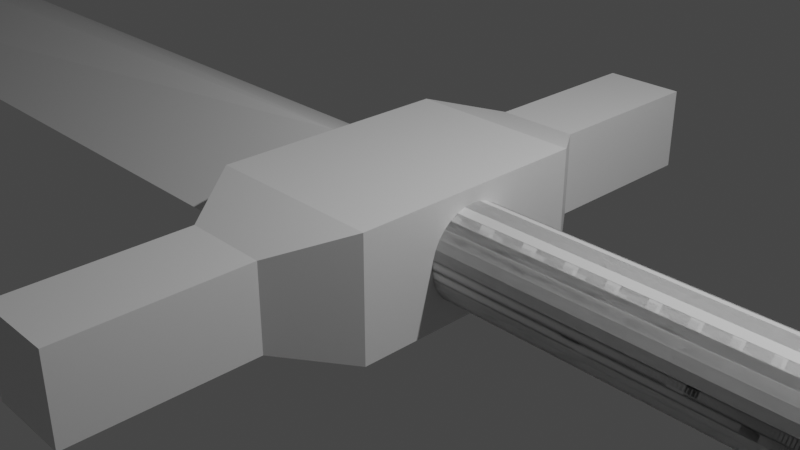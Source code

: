 # Source: sword.blend  (saved by Blender 2.82.7; exported with 4.5.12 LTS)
import bpy
from mathutils import Matrix  # noqa: F401  (used for matrix-valued properties, if any)

bpy.ops.wm.read_factory_settings(use_empty=True)
scene = bpy.context.scene
scene.name = 'Scene'

# ---- collections
col_collection = bpy.data.collections.new('Collection'); scene.collection.children.link(col_collection)

# ---- materials (node trees are filled in below, after node groups)
mat_material = bpy.data.materials.new('Material')
mat_material.alpha_threshold = 0.0
mat_material.use_transparent_shadow = False
mat_material.line_color = (0.0, 0.0, 0.0, 1.0)

# ---- material node trees
mat_material.use_nodes = True; mat_material.node_tree.nodes.clear()
_N = mat_material.node_tree.nodes; _L = mat_material.node_tree.links
n0 = _N.new('ShaderNodeOutputMaterial'); n0.name = 'Material Output'; n0.location = (300, 300)
n1 = _N.new('ShaderNodeBsdfPrincipled'); n1.name = 'Principled BSDF'; n1.location = (10, 300)
n1.distribution = 'GGX'
n1.subsurface_method = 'BURLEY'
n1.inputs[2].default_value = 0.4
n1.inputs[3].default_value = 1.45
n1.inputs[27].default_value = (0.0, 0.0, 0.0, 1.0)
n1.inputs[28].default_value = 1.0
_L.new(n1.outputs[0], n0.inputs[0])
n0.is_active_output = True

# ---- world
world_world = bpy.data.worlds.new('World'); scene.world = world_world
world_world.use_nodes = True; world_world.node_tree.nodes.clear()
_N = world_world.node_tree.nodes; _L = world_world.node_tree.links
n0 = _N.new('ShaderNodeOutputWorld'); n0.name = 'World Output'; n0.location = (300, 300)
n1 = _N.new('ShaderNodeBackground'); n1.name = 'Background'; n1.location = (10, 300)
n1.inputs[0].default_value = (0.05088, 0.05088, 0.05088, 1.0)
_L.new(n1.outputs[0], n0.inputs[0])
n0.is_active_output = True
world_world.color = (0.05088, 0.05088, 0.05088)
world_world.use_sun_shadow = False
world_world.sun_shadow_jitter_overblur = 0.0

# ---- cameras
cam_camera = bpy.data.cameras.new('Camera')
cam_camera.clip_end = 100.0
cam_camera.ortho_scale = 7.314

# ---- lights
light_light = bpy.data.lights.new('Light', 'POINT')
light_light.transmission_factor = 0.0
light_light.energy = 1000.0
light_light.shadow_soft_size = 0.1
light_light.shadow_maximum_resolution = 0.006
light_light.use_absolute_resolution = True

# ---- meshes
me_cube = bpy.data.meshes.new('Cube')
me_cube.from_pydata([(1.0, 1.361, 0.6815), (1.0, 1.361, -0.6815), (-1.0, 1.361, 0.6815), (-1.0, 1.361, -0.6815), (0.4704, 2.103, 0.4767), (0.4704, 2.103, -0.4767), (-0.4704, 2.103, 0.4767), (-0.4704, 2.103, -0.4767), (0.4704, 4.105, 0.4767), (0.4704, 4.105, -0.4767), (-0.4704, 4.105, 0.4767), (-0.4704, 4.105, -0.4767), (-1.0, 1.361, 0.0), (-1.0, 1.361, 0.003825), (-13.33, 1.361, 0.003825), (-1.253, 0.5194, 0.0008669), (5.253, 0.5194, -0.0008667), (-1.254, 0.5094, -0.1005), (5.252, 0.5094, -0.1022), (-1.255, 0.4798, -0.1979), (5.251, 0.4798, -0.1996), (-1.256, 0.4319, -0.2877), (5.25, 0.4319, -0.2894), (-1.257, 0.3673, -0.3664), (5.249, 0.3673, -0.3681), (-1.258, 0.2886, -0.431), (5.249, 0.2886, -0.4327), (-1.258, 0.1988, -0.479), (5.248, 0.1988, -0.4807), (-1.259, 0.1013, -0.5085), (5.248, 0.1013, -0.5103), (-1.259, -0.1013, -0.5085), (5.248, -0.1013, -0.5103), (-1.258, -0.1988, -0.479), (5.248, -0.1988, -0.4807), (-1.258, -0.2886, -0.431), (5.249, -0.2886, -0.4327), (-1.257, -0.3673, -0.3664), (5.249, -0.3673, -0.3681), (-1.256, -0.4319, -0.2877), (5.25, -0.4319, -0.2894), (-1.255, -0.4798, -0.1979), (5.251, -0.4798, -0.1996), (-1.254, -0.5094, -0.1005), (5.252, -0.5094, -0.1022), (-1.253, -0.5194, 0.000867), (5.253, -0.5194, -0.0008666), (-1.252, -0.5094, 0.1022), (5.254, -0.5094, 0.1005), (-1.251, -0.4798, 0.1996), (5.255, -0.4798, 0.1979), (-1.25, -0.4319, 0.2894), (5.256, -0.4319, 0.2877), (-1.249, -0.3673, 0.3681), (5.257, -0.3673, 0.3664), (-1.249, -0.2886, 0.4327), (5.258, -0.2886, 0.431), (-1.248, -0.1988, 0.4807), (5.258, -0.1988, 0.479), (-1.248, -0.1013, 0.5103), (5.259, -0.1013, 0.5085), (-1.248, 0.1013, 0.5103), (5.259, 0.1013, 0.5085), (-1.248, 0.1988, 0.4807), (5.258, 0.1988, 0.479), (-1.249, 0.2886, 0.4327), (5.258, 0.2886, 0.431), (-1.249, 0.3673, 0.3681), (5.257, 0.3673, 0.3664), (-1.25, 0.4319, 0.2894), (5.256, 0.4319, 0.2877), (-1.251, 0.4798, 0.1996), (5.255, 0.4798, 0.1979), (-1.252, 0.5094, 0.1022), (5.254, 0.5094, 0.1005), (5.07, -0.6472, -0.6472), (5.07, -0.6472, 0.6472), (5.07, 0.6472, -0.6472), (5.07, 0.6472, 0.6472), (6.232, -0.6472, -0.6472), (6.232, -0.6472, 0.6472), (6.232, 0.6472, -0.6472), (6.232, 0.6472, 0.6472), (1.0, -1.361, 0.6815), (1.0, -1.361, -0.6815), (1.0, 0.0, 0.6815), (1.0, 0.0, -0.6815), (-1.0, -1.361, 0.6815), (-1.0, -1.361, -0.6815), (-1.0, 0.0, 0.6815), (-1.0, 0.0, -0.6815), (0.4704, -2.103, 0.4767), (0.4704, -2.103, -0.4767), (-0.4704, -2.103, 0.4767), (-0.4704, -2.103, -0.4767), (0.4704, -4.105, 0.4767), (0.4704, -4.105, -0.4767), (-0.4704, -4.105, 0.4767), (-0.4704, -4.105, -0.4767), (1.0, 0.0, 0.0), (-1.0, -1.361, 0.0), (-1.0, -1.361, 0.003825), (-13.33, 0.0, 0.448), (-13.33, 0.0, -0.448), (-13.33, -1.361, 0.003825), (-15.0, 0.0, 0.0), (0.0, 0.0, -0.6815), (-1.253, -0.5194, 0.0008669), (5.253, -0.5194, -0.0008667), (-1.254, -0.5094, -0.1005), (5.252, -0.5094, -0.1022), (-1.255, -0.4798, -0.1979), (5.251, -0.4798, -0.1996), (-1.256, -0.4319, -0.2877), (5.25, -0.4319, -0.2894), (-1.257, -0.3673, -0.3664), (5.249, -0.3673, -0.3681), (-1.258, -0.2886, -0.431), (5.249, -0.2886, -0.4327), (-1.258, -0.1988, -0.479), (5.248, -0.1988, -0.4807), (-1.259, -0.1013, -0.5085), (5.248, -0.1013, -0.5103), (-1.259, 0.0, -0.5185), (5.248, 0.0, -0.5203), (-1.259, 0.1013, -0.5085), (5.248, 0.1013, -0.5103), (-1.258, 0.1988, -0.479), (5.248, 0.1988, -0.4807), (-1.258, 0.2886, -0.431), (5.249, 0.2886, -0.4327), (-1.257, 0.3673, -0.3664), (5.249, 0.3673, -0.3681), (-1.256, 0.4319, -0.2877), (5.25, 0.4319, -0.2894), (-1.255, 0.4798, -0.1979), (5.251, 0.4798, -0.1996), (-1.254, 0.5094, -0.1005), (5.252, 0.5094, -0.1022), (-1.253, 0.5194, 0.000867), (5.253, 0.5194, -0.0008666), (-1.252, 0.5094, 0.1022), (5.254, 0.5094, 0.1005), (-1.251, 0.4798, 0.1996), (5.255, 0.4798, 0.1979), (-1.25, 0.4319, 0.2894), (5.256, 0.4319, 0.2877), (-1.249, 0.3673, 0.3681), (5.257, 0.3673, 0.3664), (-1.249, 0.2886, 0.4327), (5.258, 0.2886, 0.431), (-1.248, 0.1988, 0.4807), (5.258, 0.1988, 0.479), (-1.248, 0.1013, 0.5103), (5.259, 0.1013, 0.5085), (-1.248, 0.0, 0.5203), (5.259, 0.0, 0.5185), (-1.248, -0.1013, 0.5103), (5.259, -0.1013, 0.5085), (-1.248, -0.1988, 0.4807), (5.258, -0.1988, 0.479), (-1.249, -0.2886, 0.4327), (5.258, -0.2886, 0.431), (-1.249, -0.3673, 0.3681), (5.257, -0.3673, 0.3664), (-1.25, -0.4319, 0.2894), (5.256, -0.4319, 0.2877), (-1.251, -0.4798, 0.1996), (5.255, -0.4798, 0.1979), (-1.252, -0.5094, 0.1022), (5.254, -0.5094, 0.1005), (5.07, 0.6472, -0.6472), (5.07, 0.6472, 0.6472), (5.07, -0.6472, -0.6472), (5.07, -0.6472, 0.6472), (6.232, 0.6472, -0.6472), (6.232, 0.6472, 0.6472), (6.232, -0.6472, -0.6472), (6.232, -0.6472, 0.6472)], [], [(0, 2, 89, 85), (13, 90, 103, 14), (3, 1, 86, 106, 90), (1, 0, 85, 99, 86), (3, 13, 2, 6, 7), (7, 6, 10, 11), (1, 3, 7, 5), (2, 0, 4, 6), (0, 1, 5, 4), (11, 10, 8, 9), (5, 7, 11, 9), (6, 4, 8, 10), (4, 5, 9, 8), (14, 103, 105), (13, 89, 2), (13, 3, 90), (89, 13, 14, 102), (102, 14, 105), (15, 16, 18, 17), (17, 18, 20, 19), (19, 20, 22, 21), (21, 22, 24, 23), (23, 24, 26, 25), (25, 26, 28, 27), (27, 28, 30, 29), (29, 30, 124, 123), (123, 124, 32, 31), (31, 32, 34, 33), (33, 34, 36, 35), (35, 36, 38, 37), (37, 38, 40, 39), (39, 40, 42, 41), (41, 42, 44, 43), (43, 44, 46, 45), (45, 46, 48, 47), (47, 48, 50, 49), (49, 50, 52, 51), (51, 52, 54, 53), (53, 54, 56, 55), (55, 56, 58, 57), (57, 58, 60, 59), (59, 60, 156, 155), (155, 156, 62, 61), (61, 62, 64, 63), (63, 64, 66, 65), (65, 66, 68, 67), (67, 68, 70, 69), (69, 70, 72, 71), (18, 16, 74, 72, 70, 68, 66, 64, 62, 156, 60, 58, 56, 54, 52, 50, 48, 46, 44, 42, 40, 38, 36, 34, 32, 124, 30, 28, 26, 24, 22, 20), (71, 72, 74, 73), (73, 74, 16, 15), (15, 17, 19, 21, 23, 25, 27, 29, 123, 31, 33, 35, 37, 39, 41, 43, 45, 47, 49, 51, 53, 55, 57, 59, 155, 61, 63, 65, 67, 69, 71, 73), (75, 76, 78, 77), (77, 78, 82, 81), (81, 82, 80, 79), (79, 80, 76, 75), (77, 81, 79, 75), (82, 78, 76, 80), (83, 85, 89, 87), (99, 106, 90, 89, 85), (101, 104, 103, 90), (88, 90, 106, 86, 84), (84, 86, 99, 85, 83), (88, 94, 93, 87, 101), (94, 98, 97, 93), (84, 92, 94, 88), (87, 93, 91, 83), (83, 91, 92, 84), (98, 96, 95, 97), (92, 96, 98, 94), (93, 97, 95, 91), (91, 95, 96, 92), (104, 105, 103), (101, 87, 89), (101, 90, 88), (89, 102, 104, 101), (90, 103, 102, 89), (102, 105, 104), (103, 105, 102), (86, 106, 99), (107, 109, 110, 108), (109, 111, 112, 110), (111, 113, 114, 112), (113, 115, 116, 114), (115, 117, 118, 116), (117, 119, 120, 118), (119, 121, 122, 120), (121, 123, 124, 122), (123, 125, 126, 124), (125, 127, 128, 126), (127, 129, 130, 128), (129, 131, 132, 130), (131, 133, 134, 132), (133, 135, 136, 134), (135, 137, 138, 136), (137, 139, 140, 138), (139, 141, 142, 140), (141, 143, 144, 142), (143, 145, 146, 144), (145, 147, 148, 146), (147, 149, 150, 148), (149, 151, 152, 150), (151, 153, 154, 152), (153, 155, 156, 154), (155, 157, 158, 156), (157, 159, 160, 158), (159, 161, 162, 160), (161, 163, 164, 162), (163, 165, 166, 164), (165, 167, 168, 166), (110, 112, 114, 116, 118, 120, 122, 124, 126, 128, 130, 132, 134, 136, 138, 140, 142, 144, 146, 148, 150, 152, 154, 156, 158, 160, 162, 164, 166, 168, 170, 108), (167, 169, 170, 168), (169, 107, 108, 170), (107, 169, 167, 165, 163, 161, 159, 157, 155, 153, 151, 149, 147, 145, 143, 141, 139, 137, 135, 133, 131, 129, 127, 125, 123, 121, 119, 117, 115, 113, 111, 109), (171, 173, 174, 172), (173, 177, 178, 174), (177, 175, 176, 178), (175, 171, 172, 176), (173, 171, 175, 177), (178, 176, 172, 174)])
_uv = me_cube.uv_layers.new(name='UVMap')
_uv.uv.foreach_set('vector', [0.625, 0.5, 0.875, 0.5, 0.875, 0.75, 0.625, 0.75, 0.5005, 0.25, 0.375, 0.0, 0.375, 0.0, 0.5005, 0.25, 0.125, 0.5, 0.375, 0.5, 0.375, 0.75, 0.25, 0.75, 0.125, 0.75, 0.375, 0.5, 0.625, 0.5, 0.625, 0.75, 0.5, 0.75, 0.375, 0.75, 0.375, 0.25, 0.5005, 0.25, 0.625, 0.25, 0.625, 0.25, 0.375, 0.25, 0.375, 0.25, 0.625, 0.25, 0.625, 0.25, 0.375, 0.25, 0.375, 0.5, 0.125, 0.5, 0.125, 0.5, 0.375, 0.5, 0.875, 0.5, 0.625, 0.5, 0.625, 0.5, 0.875, 0.5, 0.625, 0.5, 0.375, 0.5, 0.375, 0.5, 0.625, 0.5, 0.375, 0.25, 0.625, 0.25, 0.625, 0.5, 0.375, 0.5, 0.375, 0.5, 0.125, 0.5, 0.125, 0.5, 0.375, 0.5, 0.875, 0.5, 0.625, 0.5, 0.625, 0.5, 0.875, 0.5, 0.625, 0.5, 0.375, 0.5, 0.375, 0.5, 0.625, 0.5, 0.5005, 0.25, 0.375, 0.0, 0.5005, 0.25, 0.5005, 0.25, 0.625, 0.0, 0.625, 0.25, 0.5005, 0.25, 0.375, 0.25, 0.375, 0.0, 0.625, 0.0, 0.5005, 0.25, 0.5005, 0.25, 0.625, 0.0, 0.625, 0.0, 0.5005, 0.25, 0.625, 0.0, 1.0, 0.5, 1.0, 1.0, 0.9688, 1.0, 0.9688, 0.5, 0.9688, 0.5, 0.9688, 1.0, 0.9375, 1.0, 0.9375, 0.5, 0.9375, 0.5, 0.9375, 1.0, 0.9062, 1.0, 0.9062, 0.5, 0.9062, 0.5, 0.9062, 1.0, 0.875, 1.0, 0.875, 0.5, 0.875, 0.5, 0.875, 1.0, 0.8438, 1.0, 0.8438, 0.5, 0.8438, 0.5, 0.8438, 1.0, 0.8125, 1.0, 0.8125, 0.5, 0.8125, 0.5, 0.8125, 1.0, 0.7812, 1.0, 0.7812, 0.5, 0.7812, 0.5, 0.7812, 1.0, 0.75, 1.0, 0.75, 0.5, 0.75, 0.5, 0.75, 1.0, 0.7188, 1.0, 0.7188, 0.5, 0.7188, 0.5, 0.7188, 1.0, 0.6875, 1.0, 0.6875, 0.5, 0.6875, 0.5, 0.6875, 1.0, 0.6562, 1.0, 0.6562, 0.5, 0.6562, 0.5, 0.6562, 1.0, 0.625, 1.0, 0.625, 0.5, 0.625, 0.5, 0.625, 1.0, 0.5938, 1.0, 0.5938, 0.5, 0.5938, 0.5, 0.5938, 1.0, 0.5625, 1.0, 0.5625, 0.5, 0.5625, 0.5, 0.5625, 1.0, 0.5312, 1.0, 0.5312, 0.5, 0.5312, 0.5, 0.5312, 1.0, 0.5, 1.0, 0.5, 0.5, 0.5, 0.5, 0.5, 1.0, 0.4688, 1.0, 0.4688, 0.5, 0.4688, 0.5, 0.4688, 1.0, 0.4375, 1.0, 0.4375, 0.5, 0.4375, 0.5, 0.4375, 1.0, 0.4062, 1.0, 0.4062, 0.5, 0.4062, 0.5, 0.4062, 1.0, 0.375, 1.0, 0.375, 0.5, 0.375, 0.5, 0.375, 1.0, 0.3438, 1.0, 0.3438, 0.5, 0.3438, 0.5, 0.3438, 1.0, 0.3125, 1.0, 0.3125, 0.5, 0.3125, 0.5, 0.3125, 1.0, 0.2812, 1.0, 0.2812, 0.5, 0.2812, 0.5, 0.2812, 1.0, 0.25, 1.0, 0.25, 0.5, 0.25, 0.5, 0.25, 1.0, 0.2188, 1.0, 0.2188, 0.5, 0.2188, 0.5, 0.2188, 1.0, 0.1875, 1.0, 0.1875, 0.5, 0.1875, 0.5, 0.1875, 1.0, 0.1562, 1.0, 0.1562, 0.5, 0.1562, 0.5, 0.1562, 1.0, 0.125, 1.0, 0.125, 0.5, 0.125, 0.5, 0.125, 1.0, 0.09375, 1.0, 0.09375, 0.5, 0.09375, 0.5, 0.09375, 1.0, 0.0625, 1.0, 0.0625, 0.5, 0.2968, 0.4854, 0.25, 0.49, 0.2032, 0.4854, 0.1582, 0.4717, 0.1167, 0.4496, 0.08029, 0.4197, 0.05045, 0.3833, 0.02827, 0.3418, 0.01461, 0.2968, 0.01, 0.25, 0.01461, 0.2032, 0.02827, 0.1582, 0.05045, 0.1167, 0.08029, 0.08029, 0.1167, 0.05045, 0.1582, 0.02827, 0.2032, 0.01461, 0.25, 0.01, 0.2968, 0.01461, 0.3418, 0.02827, 0.3833, 0.05045, 0.4197, 0.08029, 0.4496, 0.1167, 0.4717, 0.1582, 0.4854, 0.2032, 0.49, 0.25, 0.4854, 0.2968, 0.4717, 0.3418, 0.4496, 0.3833, 0.4197, 0.4197, 0.3833, 0.4496, 0.3418, 0.4717, 0.0625, 0.5, 0.0625, 1.0, 0.03125, 1.0, 0.03125, 0.5, 0.03125, 0.5, 0.03125, 1.0, 0.0, 1.0, 0.0, 0.5, 0.75, 0.49, 0.7968, 0.4854, 0.8418, 0.4717, 0.8833, 0.4496, 0.9197, 0.4197, 0.9496, 0.3833, 0.9717, 0.3418, 0.9854, 0.2968, 0.99, 0.25, 0.9854, 0.2032, 0.9717, 0.1582, 0.9496, 0.1167, 0.9197, 0.08029, 0.8833, 0.05045, 0.8418, 0.02827, 0.7968, 0.01461, 0.75, 0.01, 0.7032, 0.01461, 0.6582, 0.02827, 0.6167, 0.05045, 0.5803, 0.08029, 0.5504, 0.1167, 0.5283, 0.1582, 0.5146, 0.2032, 0.51, 0.25, 0.5146, 0.2968, 0.5283, 0.3418, 0.5504, 0.3833, 0.5803, 0.4197, 0.6167, 0.4496, 0.6582, 0.4717, 0.7032, 0.4854, 0.375, 0.0, 0.625, 0.0, 0.625, 0.25, 0.375, 0.25, 0.375, 0.25, 0.625, 0.25, 0.625, 0.5, 0.375, 0.5, 0.375, 0.5, 0.625, 0.5, 0.625, 0.75, 0.375, 0.75, 0.375, 0.75, 0.625, 0.75, 0.625, 1.0, 0.375, 1.0, 0.125, 0.5, 0.375, 0.5, 0.375, 0.75, 0.125, 0.75, 0.625, 0.5, 0.875, 0.5, 0.875, 0.75, 0.625, 0.75, 0.625, 0.5, 0.625, 0.75, 0.875, 0.75, 0.875, 0.5, 0.5, 0.75, 0.375, 0.875, 0.375, 1.0, 0.625, 1.0, 0.625, 0.75, 0.5005, 0.25, 0.5005, 0.25, 0.375, 0.0, 0.375, 0.0, 0.125, 0.5, 0.125, 0.75, 0.25, 0.75, 0.375, 0.75, 0.375, 0.5, 0.375, 0.5, 0.375, 0.75, 0.5, 0.75, 0.625, 0.75, 0.625, 0.5, 0.375, 0.25, 0.375, 0.25, 0.625, 0.25, 0.625, 0.25, 0.5005, 0.25, 0.375, 0.25, 0.375, 0.25, 0.625, 0.25, 0.625, 0.25, 0.375, 0.5, 0.375, 0.5, 0.125, 0.5, 0.125, 0.5, 0.875, 0.5, 0.875, 0.5, 0.625, 0.5, 0.625, 0.5, 0.625, 0.5, 0.625, 0.5, 0.375, 0.5, 0.375, 0.5, 0.375, 0.25, 0.375, 0.5, 0.625, 0.5, 0.625, 0.25, 0.375, 0.5, 0.375, 0.5, 0.125, 0.5, 0.125, 0.5, 0.875, 0.5, 0.875, 0.5, 0.625, 0.5, 0.625, 0.5, 0.625, 0.5, 0.625, 0.5, 0.375, 0.5, 0.375, 0.5, 0.5005, 0.25, 0.5005, 0.25, 0.375, 0.0, 0.5005, 0.25, 0.625, 0.25, 0.625, 0.0, 0.5005, 0.25, 0.375, 0.0, 0.375, 0.25, 0.625, 0.0, 0.625, 0.0, 0.5005, 0.25, 0.5005, 0.25, 0.375, 1.0, 0.375, 1.0, 0.625, 1.0, 0.625, 1.0, 0.625, 0.0, 0.625, 0.0, 0.5005, 0.25, 0.375, 1.0, 0.375, 1.0, 0.625, 1.0, 0.375, 0.75, 0.375, 0.875, 0.5, 0.75, 1.0, 0.5, 0.9688, 0.5, 0.9688, 1.0, 1.0, 1.0, 0.9688, 0.5, 0.9375, 0.5, 0.9375, 1.0, 0.9688, 1.0, 0.9375, 0.5, 0.9062, 0.5, 0.9062, 1.0, 0.9375, 1.0, 0.9062, 0.5, 0.875, 0.5, 0.875, 1.0, 0.9062, 1.0, 0.875, 0.5, 0.8438, 0.5, 0.8438, 1.0, 0.875, 1.0, 0.8438, 0.5, 0.8125, 0.5, 0.8125, 1.0, 0.8438, 1.0, 0.8125, 0.5, 0.7812, 0.5, 0.7812, 1.0, 0.8125, 1.0, 0.7812, 0.5, 0.75, 0.5, 0.75, 1.0, 0.7812, 1.0, 0.75, 0.5, 0.7188, 0.5, 0.7188, 1.0, 0.75, 1.0, 0.7188, 0.5, 0.6875, 0.5, 0.6875, 1.0, 0.7188, 1.0, 0.6875, 0.5, 0.6562, 0.5, 0.6562, 1.0, 0.6875, 1.0, 0.6562, 0.5, 0.625, 0.5, 0.625, 1.0, 0.6562, 1.0, 0.625, 0.5, 0.5938, 0.5, 0.5938, 1.0, 0.625, 1.0, 0.5938, 0.5, 0.5625, 0.5, 0.5625, 1.0, 0.5938, 1.0, 0.5625, 0.5, 0.5312, 0.5, 0.5312, 1.0, 0.5625, 1.0, 0.5312, 0.5, 0.5, 0.5, 0.5, 1.0, 0.5312, 1.0, 0.5, 0.5, 0.4688, 0.5, 0.4688, 1.0, 0.5, 1.0, 0.4688, 0.5, 0.4375, 0.5, 0.4375, 1.0, 0.4688, 1.0, 0.4375, 0.5, 0.4062, 0.5, 0.4062, 1.0, 0.4375, 1.0, 0.4062, 0.5, 0.375, 0.5, 0.375, 1.0, 0.4062, 1.0, 0.375, 0.5, 0.3438, 0.5, 0.3438, 1.0, 0.375, 1.0, 0.3438, 0.5, 0.3125, 0.5, 0.3125, 1.0, 0.3438, 1.0, 0.3125, 0.5, 0.2812, 0.5, 0.2812, 1.0, 0.3125, 1.0, 0.2812, 0.5, 0.25, 0.5, 0.25, 1.0, 0.2812, 1.0, 0.25, 0.5, 0.2188, 0.5, 0.2188, 1.0, 0.25, 1.0, 0.2188, 0.5, 0.1875, 0.5, 0.1875, 1.0, 0.2188, 1.0, 0.1875, 0.5, 0.1562, 0.5, 0.1562, 1.0, 0.1875, 1.0, 0.1562, 0.5, 0.125, 0.5, 0.125, 1.0, 0.1562, 1.0, 0.125, 0.5, 0.09375, 0.5, 0.09375, 1.0, 0.125, 1.0, 0.09375, 0.5, 0.0625, 0.5, 0.0625, 1.0, 0.09375, 1.0, 0.2968, 0.4854, 0.3418, 0.4717, 0.3833, 0.4496, 0.4197, 0.4197, 0.4496, 0.3833, 0.4717, 0.3418, 0.4854, 0.2968, 0.49, 0.25, 0.4854, 0.2032, 0.4717, 0.1582, 0.4496, 0.1167, 0.4197, 0.08029, 0.3833, 0.05045, 0.3418, 0.02827, 0.2968, 0.01461, 0.25, 0.01, 0.2032, 0.01461, 0.1582, 0.02827, 0.1167, 0.05045, 0.08029, 0.08029, 0.05045, 0.1167, 0.02827, 0.1582, 0.01461, 0.2032, 0.01, 0.25, 0.01461, 0.2968, 0.02827, 0.3418, 0.05045, 0.3833, 0.08029, 0.4197, 0.1167, 0.4496, 0.1582, 0.4717, 0.2032, 0.4854, 0.25, 0.49, 0.0625, 0.5, 0.03125, 0.5, 0.03125, 1.0, 0.0625, 1.0, 0.03125, 0.5, 0.0, 0.5, 0.0, 1.0, 0.03125, 1.0, 0.75, 0.49, 0.7032, 0.4854, 0.6582, 0.4717, 0.6167, 0.4496, 0.5803, 0.4197, 0.5504, 0.3833, 0.5283, 0.3418, 0.5146, 0.2968, 0.51, 0.25, 0.5146, 0.2032, 0.5283, 0.1582, 0.5504, 0.1167, 0.5803, 0.08029, 0.6167, 0.05045, 0.6582, 0.02827, 0.7032, 0.01461, 0.75, 0.01, 0.7968, 0.01461, 0.8418, 0.02827, 0.8833, 0.05045, 0.9197, 0.08029, 0.9496, 0.1167, 0.9717, 0.1582, 0.9854, 0.2032, 0.99, 0.25, 0.9854, 0.2968, 0.9717, 0.3418, 0.9496, 0.3833, 0.9197, 0.4197, 0.8833, 0.4496, 0.8418, 0.4717, 0.7968, 0.4854, 0.375, 0.0, 0.375, 0.25, 0.625, 0.25, 0.625, 0.0, 0.375, 0.25, 0.375, 0.5, 0.625, 0.5, 0.625, 0.25, 0.375, 0.5, 0.375, 0.75, 0.625, 0.75, 0.625, 0.5, 0.375, 0.75, 0.375, 1.0, 0.625, 1.0, 0.625, 0.75, 0.125, 0.5, 0.125, 0.75, 0.375, 0.75, 0.375, 0.5, 0.625, 0.5, 0.625, 0.75, 0.875, 0.75, 0.875, 0.5])
me_cube.materials.append(mat_material)
me_cube.use_remesh_preserve_volume = False
me_cube.use_remesh_preserve_attributes = False
me_cube.use_mirror_vertex_groups = False
me_cube.update()

# ---- objects
ob_sword = bpy.data.objects.new('sword', me_cube)
ob_light = bpy.data.objects.new('Light', light_light)
ob_camera = bpy.data.objects.new('Camera', cam_camera)

# ---- transforms, parenting, visibility, modifiers, constraints
ob_sword.location = (0.0, 0.0, 0.0)
ob_sword.lock_rotations_4d = False
ob_sword.empty_display_type = 'ARROWS'
ob_sword.lineart.crease_threshold = 0.0
ob_light.location = (4.076, 1.005, 5.904)
ob_light.rotation_euler = (0.6503, 0.05522, 1.866)
ob_light.lock_rotations_4d = False
ob_light.empty_display_type = 'ARROWS'
ob_light.color = (0.0, 0.0, 0.0, 0.0)
ob_light.lineart.crease_threshold = 0.0
ob_camera.location = (7.359, -6.926, 4.958)
ob_camera.rotation_euler = (1.109, 0.0, 0.8149)
ob_camera.lock_rotations_4d = False
ob_camera.empty_display_type = 'ARROWS'
ob_camera.color = (0.0, 0.0, 0.0, 0.0)
ob_camera.display_type = 'WIRE'
ob_camera.lineart.crease_threshold = 0.0

# ---- collection membership
col_collection.objects.link(ob_sword)
col_collection.objects.link(ob_light)
col_collection.objects.link(ob_camera)

# ---- scene / render settings (as saved in the file)
scene.camera = ob_camera
scene.frame_start = 1; scene.frame_end = 250; scene.frame_set(1)
scene.render.engine = 'BLENDER_EEVEE_NEXT'
scene.cycles.use_denoising = False
scene.cycles.samples = 128
scene.cycles.sampling_pattern = 'TABULATED_SOBOL'
scene.cycles.use_adaptive_sampling = False
scene.cycles.use_light_tree = False
scene.view_settings.view_transform = 'Filmic'
bpy.context.view_layer.update()
